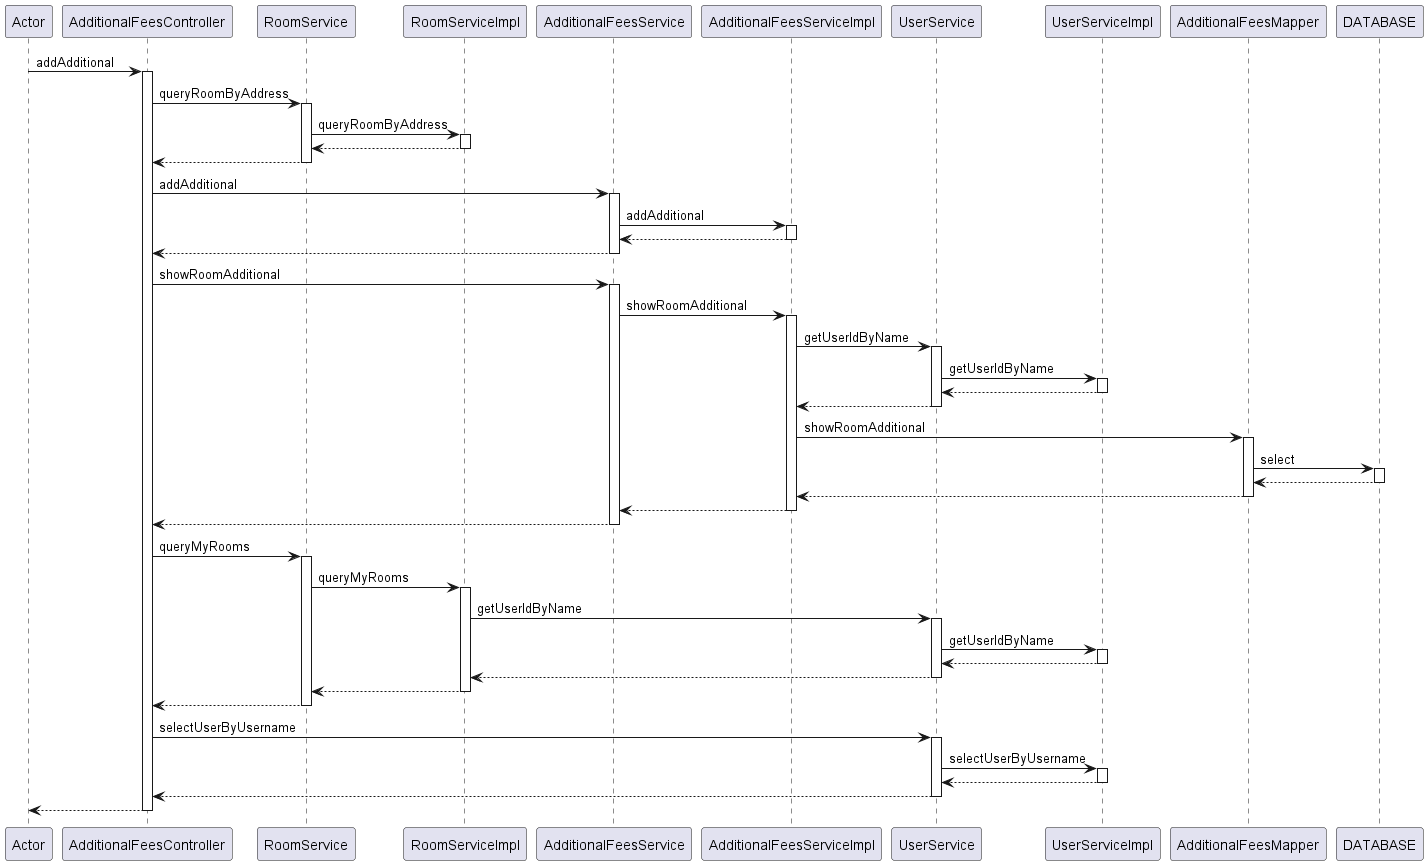

The diagram above was rendered by PlantUML. Its source (embedded in the PNG):
@startuml
participant Actor
Actor -> AdditionalFeesController : addAdditional
activate AdditionalFeesController
AdditionalFeesController -> RoomService : queryRoomByAddress
activate RoomService
RoomService -> RoomServiceImpl : queryRoomByAddress
activate RoomServiceImpl
RoomServiceImpl --> RoomService
deactivate RoomServiceImpl
RoomService --> AdditionalFeesController
deactivate RoomService
AdditionalFeesController -> AdditionalFeesService : addAdditional
activate AdditionalFeesService
AdditionalFeesService -> AdditionalFeesServiceImpl : addAdditional
activate AdditionalFeesServiceImpl
AdditionalFeesServiceImpl --> AdditionalFeesService
deactivate AdditionalFeesServiceImpl
AdditionalFeesService --> AdditionalFeesController
deactivate AdditionalFeesService
AdditionalFeesController -> AdditionalFeesService : showRoomAdditional
activate AdditionalFeesService
AdditionalFeesService -> AdditionalFeesServiceImpl : showRoomAdditional
activate AdditionalFeesServiceImpl
AdditionalFeesServiceImpl -> UserService : getUserIdByName
activate UserService
UserService -> UserServiceImpl : getUserIdByName
activate UserServiceImpl
UserServiceImpl --> UserService
deactivate UserServiceImpl
UserService --> AdditionalFeesServiceImpl
deactivate UserService
AdditionalFeesServiceImpl -> AdditionalFeesMapper : showRoomAdditional
activate AdditionalFeesMapper
/'AdditionalFeesMapper访问数据库DATABASE'/
AdditionalFeesMapper -> DATABASE : select
activate DATABASE
DATABASE --> AdditionalFeesMapper
deactivate DATABASE
AdditionalFeesMapper --> AdditionalFeesServiceImpl
deactivate AdditionalFeesMapper
AdditionalFeesServiceImpl --> AdditionalFeesService
deactivate AdditionalFeesServiceImpl
AdditionalFeesService --> AdditionalFeesController
deactivate AdditionalFeesService
AdditionalFeesController -> RoomService : queryMyRooms
activate RoomService
RoomService -> RoomServiceImpl : queryMyRooms
activate RoomServiceImpl
RoomServiceImpl -> UserService : getUserIdByName
activate UserService
UserService -> UserServiceImpl : getUserIdByName
activate UserServiceImpl
UserServiceImpl --> UserService
deactivate UserServiceImpl
UserService --> RoomServiceImpl
deactivate UserService
RoomServiceImpl --> RoomService
deactivate RoomServiceImpl
RoomService --> AdditionalFeesController
deactivate RoomService
AdditionalFeesController -> UserService : selectUserByUsername
activate UserService
UserService -> UserServiceImpl : selectUserByUsername
activate UserServiceImpl
UserServiceImpl --> UserService
deactivate UserServiceImpl
UserService --> AdditionalFeesController
deactivate UserService
return
@enduml